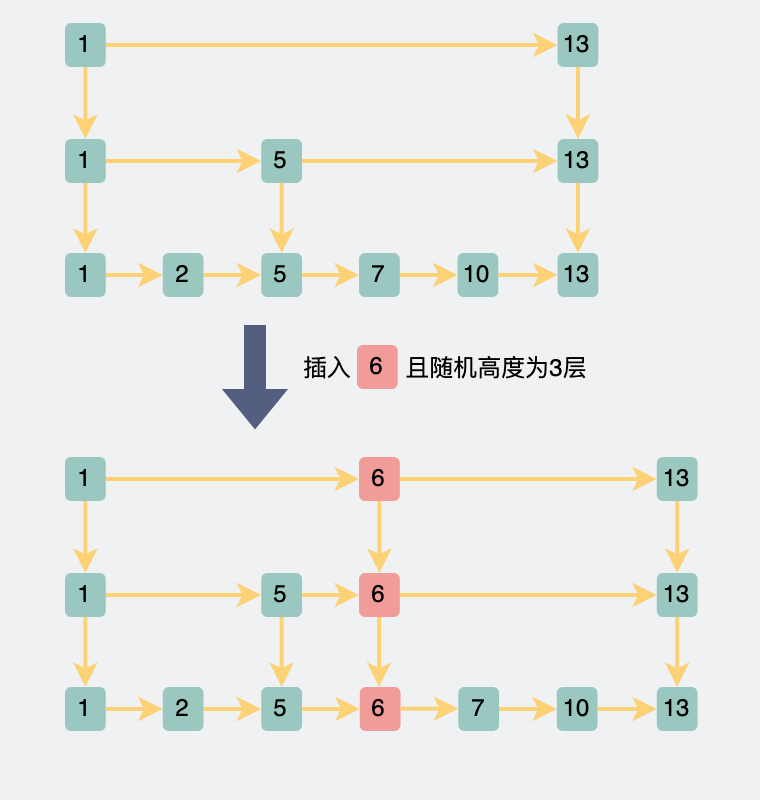

The diagram above was exported from draw.io. Its source (the exported page's mxGraphModel, read from the mxfile embedded in the PNG):
<mxGraphModel dx="1298" dy="102" grid="0" gridSize="10" guides="1" tooltips="1" connect="1" arrows="1" fold="1" page="1" pageScale="1" pageWidth="380" pageHeight="200" background="#EFF1F3" math="0" shadow="0">
  <root>
    <mxCell id="0" />
    <mxCell id="1" parent="0" />
    <mxCell id="pTquKtreFx32UbCazG2L-13" style="edgeStyle=orthogonalEdgeStyle;rounded=0;orthogonalLoop=1;jettySize=auto;html=1;exitX=1;exitY=0.5;exitDx=0;exitDy=0;fontSize=24;strokeColor=#FDD276;strokeWidth=2;" parent="1" source="pTquKtreFx32UbCazG2L-1" target="pTquKtreFx32UbCazG2L-2" edge="1">
      <mxGeometry relative="1" as="geometry" />
    </mxCell>
    <mxCell id="pTquKtreFx32UbCazG2L-1" value="&lt;font&gt;1&lt;/font&gt;" style="rounded=1;whiteSpace=wrap;html=1;fillColor=#9AC7BF;strokeColor=none;fontColor=#000000;" parent="1" vertex="1">
      <mxGeometry x="31.999999999999986" y="726" width="20.38" height="22" as="geometry" />
    </mxCell>
    <mxCell id="pTquKtreFx32UbCazG2L-14" style="edgeStyle=orthogonalEdgeStyle;rounded=0;orthogonalLoop=1;jettySize=auto;html=1;exitX=1;exitY=0.5;exitDx=0;exitDy=0;entryX=0;entryY=0.5;entryDx=0;entryDy=0;fontSize=24;strokeColor=#FDD276;strokeWidth=2;" parent="1" source="pTquKtreFx32UbCazG2L-2" target="pTquKtreFx32UbCazG2L-3" edge="1">
      <mxGeometry relative="1" as="geometry" />
    </mxCell>
    <mxCell id="pTquKtreFx32UbCazG2L-2" value="&lt;font&gt;2&lt;/font&gt;" style="rounded=1;whiteSpace=wrap;html=1;fillColor=#9AC7BF;strokeColor=none;fontColor=#000000;" parent="1" vertex="1">
      <mxGeometry x="80.88000000000001" y="726" width="20.38" height="22" as="geometry" />
    </mxCell>
    <mxCell id="pTquKtreFx32UbCazG2L-15" style="edgeStyle=orthogonalEdgeStyle;rounded=0;orthogonalLoop=1;jettySize=auto;html=1;exitX=1;exitY=0.5;exitDx=0;exitDy=0;entryX=0;entryY=0.5;entryDx=0;entryDy=0;fontSize=24;strokeColor=#FDD276;strokeWidth=2;" parent="1" source="pTquKtreFx32UbCazG2L-3" target="pTquKtreFx32UbCazG2L-4" edge="1">
      <mxGeometry relative="1" as="geometry" />
    </mxCell>
    <mxCell id="pTquKtreFx32UbCazG2L-3" value="&lt;font&gt;5&lt;/font&gt;" style="rounded=1;whiteSpace=wrap;html=1;fillColor=#9AC7BF;strokeColor=none;fontColor=#000000;" parent="1" vertex="1">
      <mxGeometry x="130.14" y="726" width="20.38" height="22" as="geometry" />
    </mxCell>
    <mxCell id="pTquKtreFx32UbCazG2L-16" style="edgeStyle=orthogonalEdgeStyle;rounded=0;orthogonalLoop=1;jettySize=auto;html=1;exitX=1;exitY=0.5;exitDx=0;exitDy=0;entryX=0;entryY=0.5;entryDx=0;entryDy=0;fontSize=24;strokeColor=#FDD276;strokeWidth=2;" parent="1" source="pTquKtreFx32UbCazG2L-4" target="pTquKtreFx32UbCazG2L-5" edge="1">
      <mxGeometry relative="1" as="geometry" />
    </mxCell>
    <mxCell id="pTquKtreFx32UbCazG2L-4" value="&lt;font&gt;7&lt;/font&gt;" style="rounded=1;whiteSpace=wrap;html=1;fillColor=#9AC7BF;strokeColor=none;fontColor=#000000;" parent="1" vertex="1">
      <mxGeometry x="179.01999999999998" y="726" width="20.38" height="22" as="geometry" />
    </mxCell>
    <mxCell id="pTquKtreFx32UbCazG2L-17" style="edgeStyle=orthogonalEdgeStyle;rounded=0;orthogonalLoop=1;jettySize=auto;html=1;exitX=1;exitY=0.5;exitDx=0;exitDy=0;entryX=0;entryY=0.5;entryDx=0;entryDy=0;fontSize=24;strokeColor=#FDD276;strokeWidth=2;" parent="1" source="pTquKtreFx32UbCazG2L-5" target="pTquKtreFx32UbCazG2L-6" edge="1">
      <mxGeometry relative="1" as="geometry" />
    </mxCell>
    <mxCell id="pTquKtreFx32UbCazG2L-5" value="&lt;font&gt;10&lt;/font&gt;" style="rounded=1;whiteSpace=wrap;html=1;fillColor=#9AC7BF;strokeColor=none;fontColor=#000000;" parent="1" vertex="1">
      <mxGeometry x="228.26999999999998" y="726" width="20.38" height="22" as="geometry" />
    </mxCell>
    <mxCell id="pTquKtreFx32UbCazG2L-6" value="&lt;font&gt;13&lt;/font&gt;" style="rounded=1;whiteSpace=wrap;html=1;fillColor=#9AC7BF;strokeColor=none;fontColor=#000000;" parent="1" vertex="1">
      <mxGeometry x="278.27" y="726" width="20.38" height="22" as="geometry" />
    </mxCell>
    <mxCell id="1T4NAsHrSFZo_rarIsao-4" style="edgeStyle=orthogonalEdgeStyle;rounded=0;orthogonalLoop=1;jettySize=auto;html=1;exitX=0.5;exitY=1;exitDx=0;exitDy=0;strokeColor=#FDD276;strokeWidth=2;" parent="1" source="1T4NAsHrSFZo_rarIsao-1" target="pTquKtreFx32UbCazG2L-1" edge="1">
      <mxGeometry relative="1" as="geometry" />
    </mxCell>
    <mxCell id="EsRWRWcnXo3XeueLolqA-12" style="edgeStyle=orthogonalEdgeStyle;rounded=0;orthogonalLoop=1;jettySize=auto;html=1;exitX=1;exitY=0.5;exitDx=0;exitDy=0;entryX=0;entryY=0.5;entryDx=0;entryDy=0;strokeColor=#FDD276;strokeWidth=2;" parent="1" source="1T4NAsHrSFZo_rarIsao-1" target="EsRWRWcnXo3XeueLolqA-6" edge="1">
      <mxGeometry relative="1" as="geometry" />
    </mxCell>
    <mxCell id="1T4NAsHrSFZo_rarIsao-1" value="&lt;font&gt;1&lt;/font&gt;" style="rounded=1;whiteSpace=wrap;html=1;fillColor=#9AC7BF;strokeColor=none;fontColor=#000000;" parent="1" vertex="1">
      <mxGeometry x="31.999999999999986" y="669" width="20.38" height="22" as="geometry" />
    </mxCell>
    <mxCell id="EsRWRWcnXo3XeueLolqA-18" style="edgeStyle=orthogonalEdgeStyle;rounded=0;orthogonalLoop=1;jettySize=auto;html=1;exitX=0.5;exitY=1;exitDx=0;exitDy=0;entryX=0.5;entryY=0;entryDx=0;entryDy=0;strokeColor=#FDD276;strokeWidth=2;" parent="1" source="1T4NAsHrSFZo_rarIsao-2" target="pTquKtreFx32UbCazG2L-6" edge="1">
      <mxGeometry relative="1" as="geometry" />
    </mxCell>
    <mxCell id="1T4NAsHrSFZo_rarIsao-2" value="&lt;font&gt;13&lt;/font&gt;" style="rounded=1;whiteSpace=wrap;html=1;fillColor=#9AC7BF;strokeColor=none;fontColor=#000000;" parent="1" vertex="1">
      <mxGeometry x="278.27" y="669" width="20.38" height="22" as="geometry" />
    </mxCell>
    <mxCell id="EsRWRWcnXo3XeueLolqA-1" style="edgeStyle=orthogonalEdgeStyle;rounded=0;orthogonalLoop=1;jettySize=auto;html=1;exitX=1;exitY=0.5;exitDx=0;exitDy=0;entryX=0;entryY=0.5;entryDx=0;entryDy=0;strokeColor=#FDD276;strokeWidth=2;" parent="1" source="EsRWRWcnXo3XeueLolqA-2" target="EsRWRWcnXo3XeueLolqA-4" edge="1">
      <mxGeometry relative="1" as="geometry" />
    </mxCell>
    <mxCell id="EsRWRWcnXo3XeueLolqA-21" style="edgeStyle=orthogonalEdgeStyle;rounded=0;orthogonalLoop=1;jettySize=auto;html=1;exitX=0.5;exitY=1;exitDx=0;exitDy=0;strokeColor=#FDD276;strokeWidth=2;" parent="1" source="EsRWRWcnXo3XeueLolqA-2" target="1T4NAsHrSFZo_rarIsao-1" edge="1">
      <mxGeometry relative="1" as="geometry" />
    </mxCell>
    <mxCell id="EsRWRWcnXo3XeueLolqA-2" value="&lt;font&gt;1&lt;/font&gt;" style="rounded=1;whiteSpace=wrap;html=1;fillColor=#9AC7BF;strokeColor=none;fontColor=#000000;" parent="1" vertex="1">
      <mxGeometry x="31.999999999999986" y="611" width="20.38" height="22" as="geometry" />
    </mxCell>
    <mxCell id="EsRWRWcnXo3XeueLolqA-8" style="edgeStyle=orthogonalEdgeStyle;rounded=0;orthogonalLoop=1;jettySize=auto;html=1;exitX=0.5;exitY=1;exitDx=0;exitDy=0;strokeColor=#FDD276;strokeWidth=2;" parent="1" source="EsRWRWcnXo3XeueLolqA-4" target="1T4NAsHrSFZo_rarIsao-2" edge="1">
      <mxGeometry relative="1" as="geometry" />
    </mxCell>
    <mxCell id="EsRWRWcnXo3XeueLolqA-4" value="&lt;font&gt;13&lt;/font&gt;" style="rounded=1;whiteSpace=wrap;html=1;fillColor=#9AC7BF;strokeColor=none;fontColor=#000000;" parent="1" vertex="1">
      <mxGeometry x="278.27" y="611" width="20.38" height="22" as="geometry" />
    </mxCell>
    <mxCell id="EsRWRWcnXo3XeueLolqA-13" style="edgeStyle=orthogonalEdgeStyle;rounded=0;orthogonalLoop=1;jettySize=auto;html=1;exitX=1;exitY=0.5;exitDx=0;exitDy=0;entryX=0;entryY=0.5;entryDx=0;entryDy=0;strokeColor=#FDD276;strokeWidth=2;" parent="1" source="EsRWRWcnXo3XeueLolqA-6" target="1T4NAsHrSFZo_rarIsao-2" edge="1">
      <mxGeometry relative="1" as="geometry" />
    </mxCell>
    <mxCell id="EsRWRWcnXo3XeueLolqA-19" style="edgeStyle=orthogonalEdgeStyle;rounded=0;orthogonalLoop=1;jettySize=auto;html=1;exitX=0.5;exitY=1;exitDx=0;exitDy=0;entryX=0.5;entryY=0;entryDx=0;entryDy=0;strokeColor=#FDD276;strokeWidth=2;" parent="1" source="EsRWRWcnXo3XeueLolqA-6" target="pTquKtreFx32UbCazG2L-3" edge="1">
      <mxGeometry relative="1" as="geometry" />
    </mxCell>
    <mxCell id="EsRWRWcnXo3XeueLolqA-6" value="&lt;font&gt;5&lt;/font&gt;" style="rounded=1;whiteSpace=wrap;html=1;fillColor=#9AC7BF;strokeColor=none;fontColor=#000000;" parent="1" vertex="1">
      <mxGeometry x="130.14" y="669" width="20.38" height="22" as="geometry" />
    </mxCell>
    <mxCell id="YdzhoK3wmfurTllN9Dzb-1" value="" style="shape=flexArrow;endArrow=none;startArrow=classic;html=1;rounded=0;endFill=0;strokeColor=#535E80;fillColor=#535E80;" parent="1" edge="1">
      <mxGeometry width="100" height="100" relative="1" as="geometry">
        <mxPoint x="127" y="814" as="sourcePoint" />
        <mxPoint x="127" y="762" as="targetPoint" />
      </mxGeometry>
    </mxCell>
    <mxCell id="YdzhoK3wmfurTllN9Dzb-2" value="插入" style="text;html=1;strokeColor=none;fillColor=none;align=center;verticalAlign=middle;whiteSpace=wrap;rounded=0;" parent="1" vertex="1">
      <mxGeometry x="146" y="774" width="35" height="20" as="geometry" />
    </mxCell>
    <mxCell id="YdzhoK3wmfurTllN9Dzb-3" value="&lt;font&gt;6&lt;/font&gt;" style="rounded=1;whiteSpace=wrap;html=1;fillColor=#F19C99;strokeColor=none;fontColor=#000000;" parent="1" vertex="1">
      <mxGeometry x="177.99999999999997" y="772" width="20.38" height="22" as="geometry" />
    </mxCell>
    <mxCell id="YdzhoK3wmfurTllN9Dzb-4" style="edgeStyle=orthogonalEdgeStyle;rounded=0;orthogonalLoop=1;jettySize=auto;html=1;exitX=1;exitY=0.5;exitDx=0;exitDy=0;fontSize=24;strokeColor=#FDD276;strokeWidth=2;" parent="1" source="YdzhoK3wmfurTllN9Dzb-5" target="YdzhoK3wmfurTllN9Dzb-7" edge="1">
      <mxGeometry relative="1" as="geometry" />
    </mxCell>
    <mxCell id="YdzhoK3wmfurTllN9Dzb-5" value="&lt;font&gt;1&lt;/font&gt;" style="rounded=1;whiteSpace=wrap;html=1;fillColor=#9AC7BF;strokeColor=none;fontColor=#000000;" parent="1" vertex="1">
      <mxGeometry x="31.999999999999986" y="943" width="20.38" height="22" as="geometry" />
    </mxCell>
    <mxCell id="YdzhoK3wmfurTllN9Dzb-6" style="edgeStyle=orthogonalEdgeStyle;rounded=0;orthogonalLoop=1;jettySize=auto;html=1;exitX=1;exitY=0.5;exitDx=0;exitDy=0;entryX=0;entryY=0.5;entryDx=0;entryDy=0;fontSize=24;strokeColor=#FDD276;strokeWidth=2;" parent="1" source="YdzhoK3wmfurTllN9Dzb-7" target="YdzhoK3wmfurTllN9Dzb-9" edge="1">
      <mxGeometry relative="1" as="geometry" />
    </mxCell>
    <mxCell id="YdzhoK3wmfurTllN9Dzb-7" value="&lt;font&gt;2&lt;/font&gt;" style="rounded=1;whiteSpace=wrap;html=1;fillColor=#9AC7BF;strokeColor=none;fontColor=#000000;" parent="1" vertex="1">
      <mxGeometry x="80.88000000000001" y="943" width="20.38" height="22" as="geometry" />
    </mxCell>
    <mxCell id="YdzhoK3wmfurTllN9Dzb-9" value="&lt;font&gt;5&lt;/font&gt;" style="rounded=1;whiteSpace=wrap;html=1;fillColor=#9AC7BF;strokeColor=none;fontColor=#000000;" parent="1" vertex="1">
      <mxGeometry x="130.14" y="943" width="20.38" height="22" as="geometry" />
    </mxCell>
    <mxCell id="YdzhoK3wmfurTllN9Dzb-10" style="edgeStyle=orthogonalEdgeStyle;rounded=0;orthogonalLoop=1;jettySize=auto;html=1;exitX=1;exitY=0.5;exitDx=0;exitDy=0;entryX=0;entryY=0.5;entryDx=0;entryDy=0;fontSize=24;strokeColor=#FDD276;strokeWidth=2;" parent="1" source="YdzhoK3wmfurTllN9Dzb-11" target="YdzhoK3wmfurTllN9Dzb-13" edge="1">
      <mxGeometry relative="1" as="geometry" />
    </mxCell>
    <mxCell id="YdzhoK3wmfurTllN9Dzb-11" value="&lt;font&gt;7&lt;/font&gt;" style="rounded=1;whiteSpace=wrap;html=1;fillColor=#9AC7BF;strokeColor=none;fontColor=#000000;" parent="1" vertex="1">
      <mxGeometry x="228.64999999999998" y="943" width="20.38" height="22" as="geometry" />
    </mxCell>
    <mxCell id="YdzhoK3wmfurTllN9Dzb-12" style="edgeStyle=orthogonalEdgeStyle;rounded=0;orthogonalLoop=1;jettySize=auto;html=1;exitX=1;exitY=0.5;exitDx=0;exitDy=0;entryX=0;entryY=0.5;entryDx=0;entryDy=0;fontSize=24;strokeColor=#FDD276;strokeWidth=2;" parent="1" source="YdzhoK3wmfurTllN9Dzb-13" target="YdzhoK3wmfurTllN9Dzb-14" edge="1">
      <mxGeometry relative="1" as="geometry" />
    </mxCell>
    <mxCell id="YdzhoK3wmfurTllN9Dzb-13" value="&lt;font&gt;10&lt;/font&gt;" style="rounded=1;whiteSpace=wrap;html=1;fillColor=#9AC7BF;strokeColor=none;fontColor=#000000;" parent="1" vertex="1">
      <mxGeometry x="277.9" y="943" width="20.38" height="22" as="geometry" />
    </mxCell>
    <mxCell id="YdzhoK3wmfurTllN9Dzb-14" value="&lt;font&gt;13&lt;/font&gt;" style="rounded=1;whiteSpace=wrap;html=1;fillColor=#9AC7BF;strokeColor=none;fontColor=#000000;" parent="1" vertex="1">
      <mxGeometry x="327.9" y="943" width="20.38" height="22" as="geometry" />
    </mxCell>
    <mxCell id="YdzhoK3wmfurTllN9Dzb-15" style="edgeStyle=orthogonalEdgeStyle;rounded=0;orthogonalLoop=1;jettySize=auto;html=1;exitX=0.5;exitY=1;exitDx=0;exitDy=0;strokeColor=#FDD276;strokeWidth=2;" parent="1" source="YdzhoK3wmfurTllN9Dzb-17" target="YdzhoK3wmfurTllN9Dzb-5" edge="1">
      <mxGeometry relative="1" as="geometry" />
    </mxCell>
    <mxCell id="YdzhoK3wmfurTllN9Dzb-16" style="edgeStyle=orthogonalEdgeStyle;rounded=0;orthogonalLoop=1;jettySize=auto;html=1;exitX=1;exitY=0.5;exitDx=0;exitDy=0;entryX=0;entryY=0.5;entryDx=0;entryDy=0;strokeColor=#FDD276;strokeWidth=2;" parent="1" source="YdzhoK3wmfurTllN9Dzb-17" target="YdzhoK3wmfurTllN9Dzb-27" edge="1">
      <mxGeometry relative="1" as="geometry" />
    </mxCell>
    <mxCell id="YdzhoK3wmfurTllN9Dzb-17" value="&lt;font&gt;1&lt;/font&gt;" style="rounded=1;whiteSpace=wrap;html=1;fillColor=#9AC7BF;strokeColor=none;fontColor=#000000;" parent="1" vertex="1">
      <mxGeometry x="31.999999999999986" y="886" width="20.38" height="22" as="geometry" />
    </mxCell>
    <mxCell id="YdzhoK3wmfurTllN9Dzb-18" style="edgeStyle=orthogonalEdgeStyle;rounded=0;orthogonalLoop=1;jettySize=auto;html=1;exitX=0.5;exitY=1;exitDx=0;exitDy=0;entryX=0.5;entryY=0;entryDx=0;entryDy=0;strokeColor=#FDD276;strokeWidth=2;" parent="1" source="YdzhoK3wmfurTllN9Dzb-19" target="YdzhoK3wmfurTllN9Dzb-14" edge="1">
      <mxGeometry relative="1" as="geometry" />
    </mxCell>
    <mxCell id="YdzhoK3wmfurTllN9Dzb-19" value="&lt;font&gt;13&lt;/font&gt;" style="rounded=1;whiteSpace=wrap;html=1;fillColor=#9AC7BF;strokeColor=none;fontColor=#000000;" parent="1" vertex="1">
      <mxGeometry x="327.9" y="886" width="20.38" height="22" as="geometry" />
    </mxCell>
    <mxCell id="YdzhoK3wmfurTllN9Dzb-21" style="edgeStyle=orthogonalEdgeStyle;rounded=0;orthogonalLoop=1;jettySize=auto;html=1;exitX=0.5;exitY=1;exitDx=0;exitDy=0;strokeColor=#FDD276;strokeWidth=2;" parent="1" source="YdzhoK3wmfurTllN9Dzb-22" target="YdzhoK3wmfurTllN9Dzb-17" edge="1">
      <mxGeometry relative="1" as="geometry" />
    </mxCell>
    <mxCell id="YdzhoK3wmfurTllN9Dzb-40" style="edgeStyle=orthogonalEdgeStyle;rounded=0;orthogonalLoop=1;jettySize=auto;html=1;exitX=1;exitY=0.5;exitDx=0;exitDy=0;entryX=0;entryY=0.5;entryDx=0;entryDy=0;startArrow=none;startFill=0;endArrow=classic;endFill=1;strokeColor=#FDD276;strokeWidth=2;fillColor=#535E80;" parent="1" source="YdzhoK3wmfurTllN9Dzb-22" target="YdzhoK3wmfurTllN9Dzb-38" edge="1">
      <mxGeometry relative="1" as="geometry" />
    </mxCell>
    <mxCell id="YdzhoK3wmfurTllN9Dzb-22" value="&lt;font&gt;1&lt;/font&gt;" style="rounded=1;whiteSpace=wrap;html=1;fillColor=#9AC7BF;strokeColor=none;fontColor=#000000;" parent="1" vertex="1">
      <mxGeometry x="31.999999999999986" y="828" width="20.38" height="22" as="geometry" />
    </mxCell>
    <mxCell id="YdzhoK3wmfurTllN9Dzb-23" style="edgeStyle=orthogonalEdgeStyle;rounded=0;orthogonalLoop=1;jettySize=auto;html=1;exitX=0.5;exitY=1;exitDx=0;exitDy=0;strokeColor=#FDD276;strokeWidth=2;" parent="1" source="YdzhoK3wmfurTllN9Dzb-24" target="YdzhoK3wmfurTllN9Dzb-19" edge="1">
      <mxGeometry relative="1" as="geometry" />
    </mxCell>
    <mxCell id="YdzhoK3wmfurTllN9Dzb-24" value="&lt;font&gt;13&lt;/font&gt;" style="rounded=1;whiteSpace=wrap;html=1;fillColor=#9AC7BF;strokeColor=none;fontColor=#000000;" parent="1" vertex="1">
      <mxGeometry x="327.9" y="828" width="20.38" height="22" as="geometry" />
    </mxCell>
    <mxCell id="YdzhoK3wmfurTllN9Dzb-26" style="edgeStyle=orthogonalEdgeStyle;rounded=0;orthogonalLoop=1;jettySize=auto;html=1;exitX=0.5;exitY=1;exitDx=0;exitDy=0;entryX=0.5;entryY=0;entryDx=0;entryDy=0;strokeColor=#FDD276;strokeWidth=2;" parent="1" source="YdzhoK3wmfurTllN9Dzb-27" target="YdzhoK3wmfurTllN9Dzb-9" edge="1">
      <mxGeometry relative="1" as="geometry" />
    </mxCell>
    <mxCell id="YdzhoK3wmfurTllN9Dzb-37" style="edgeStyle=orthogonalEdgeStyle;rounded=0;orthogonalLoop=1;jettySize=auto;html=1;exitX=1;exitY=0.5;exitDx=0;exitDy=0;entryX=0;entryY=0.5;entryDx=0;entryDy=0;startArrow=none;startFill=0;endArrow=classic;endFill=1;strokeColor=#FDD276;fillColor=#535E80;strokeWidth=2;" parent="1" source="YdzhoK3wmfurTllN9Dzb-27" target="YdzhoK3wmfurTllN9Dzb-34" edge="1">
      <mxGeometry relative="1" as="geometry" />
    </mxCell>
    <mxCell id="YdzhoK3wmfurTllN9Dzb-27" value="&lt;font&gt;5&lt;/font&gt;" style="rounded=1;whiteSpace=wrap;html=1;fillColor=#9AC7BF;strokeColor=none;fontColor=#000000;" parent="1" vertex="1">
      <mxGeometry x="130.14" y="886" width="20.38" height="22" as="geometry" />
    </mxCell>
    <mxCell id="YdzhoK3wmfurTllN9Dzb-28" value="且随机高度为3层" style="text;html=1;strokeColor=none;fillColor=none;align=center;verticalAlign=middle;whiteSpace=wrap;rounded=0;" parent="1" vertex="1">
      <mxGeometry x="201" y="774" width="94" height="20" as="geometry" />
    </mxCell>
    <mxCell id="YdzhoK3wmfurTllN9Dzb-31" style="edgeStyle=orthogonalEdgeStyle;rounded=0;orthogonalLoop=1;jettySize=auto;html=1;exitX=1;exitY=0.5;exitDx=0;exitDy=0;entryX=0;entryY=0.5;entryDx=0;entryDy=0;fontSize=24;strokeColor=#FDD276;strokeWidth=2;" parent="1" target="YdzhoK3wmfurTllN9Dzb-32" edge="1">
      <mxGeometry relative="1" as="geometry">
        <mxPoint x="150.5200000000002" y="954" as="sourcePoint" />
      </mxGeometry>
    </mxCell>
    <mxCell id="YdzhoK3wmfurTllN9Dzb-32" value="&lt;font&gt;6&lt;/font&gt;" style="rounded=1;whiteSpace=wrap;html=1;fillColor=#F19C99;strokeColor=none;fontColor=#000000;" parent="1" vertex="1">
      <mxGeometry x="179.39999999999998" y="943" width="20.38" height="22" as="geometry" />
    </mxCell>
    <mxCell id="YdzhoK3wmfurTllN9Dzb-33" style="edgeStyle=orthogonalEdgeStyle;rounded=0;orthogonalLoop=1;jettySize=auto;html=1;exitX=1;exitY=0.5;exitDx=0;exitDy=0;entryX=0;entryY=0.5;entryDx=0;entryDy=0;fontSize=24;strokeColor=#FDD276;strokeWidth=2;" parent="1" edge="1">
      <mxGeometry relative="1" as="geometry">
        <mxPoint x="199.7800000000002" y="953.82" as="sourcePoint" />
        <mxPoint x="228.66000000000008" y="953.82" as="targetPoint" />
      </mxGeometry>
    </mxCell>
    <mxCell id="YdzhoK3wmfurTllN9Dzb-42" style="edgeStyle=orthogonalEdgeStyle;rounded=0;orthogonalLoop=1;jettySize=auto;html=1;exitX=1;exitY=0.5;exitDx=0;exitDy=0;startArrow=none;startFill=0;endArrow=classic;endFill=1;strokeColor=#FDD276;strokeWidth=2;fillColor=#535E80;" parent="1" source="YdzhoK3wmfurTllN9Dzb-34" target="YdzhoK3wmfurTllN9Dzb-19" edge="1">
      <mxGeometry relative="1" as="geometry" />
    </mxCell>
    <mxCell id="YdzhoK3wmfurTllN9Dzb-34" value="&lt;font&gt;6&lt;/font&gt;" style="rounded=1;whiteSpace=wrap;html=1;fillColor=#F19C99;strokeColor=none;fontColor=#000000;" parent="1" vertex="1">
      <mxGeometry x="179.01999999999998" y="886" width="20.38" height="22" as="geometry" />
    </mxCell>
    <mxCell id="YdzhoK3wmfurTllN9Dzb-36" style="edgeStyle=orthogonalEdgeStyle;rounded=0;orthogonalLoop=1;jettySize=auto;html=1;exitX=0.5;exitY=1;exitDx=0;exitDy=0;entryX=0.5;entryY=0;entryDx=0;entryDy=0;strokeColor=#FDD276;strokeWidth=2;" parent="1" edge="1">
      <mxGeometry relative="1" as="geometry">
        <mxPoint x="189.03000000000003" y="908" as="sourcePoint" />
        <mxPoint x="189.03000000000003" y="943" as="targetPoint" />
      </mxGeometry>
    </mxCell>
    <mxCell id="YdzhoK3wmfurTllN9Dzb-39" style="edgeStyle=orthogonalEdgeStyle;rounded=0;orthogonalLoop=1;jettySize=auto;html=1;exitX=0.5;exitY=1;exitDx=0;exitDy=0;startArrow=none;startFill=0;endArrow=classic;endFill=1;strokeColor=#FDD276;strokeWidth=2;fillColor=#535E80;" parent="1" source="YdzhoK3wmfurTllN9Dzb-38" target="YdzhoK3wmfurTllN9Dzb-34" edge="1">
      <mxGeometry relative="1" as="geometry" />
    </mxCell>
    <mxCell id="YdzhoK3wmfurTllN9Dzb-41" style="edgeStyle=orthogonalEdgeStyle;rounded=0;orthogonalLoop=1;jettySize=auto;html=1;exitX=1;exitY=0.5;exitDx=0;exitDy=0;entryX=0;entryY=0.5;entryDx=0;entryDy=0;startArrow=none;startFill=0;endArrow=classic;endFill=1;strokeColor=#FDD276;strokeWidth=2;fillColor=#535E80;" parent="1" source="YdzhoK3wmfurTllN9Dzb-38" target="YdzhoK3wmfurTllN9Dzb-24" edge="1">
      <mxGeometry relative="1" as="geometry" />
    </mxCell>
    <mxCell id="YdzhoK3wmfurTllN9Dzb-38" value="&lt;font&gt;6&lt;/font&gt;" style="rounded=1;whiteSpace=wrap;html=1;fillColor=#F19C99;strokeColor=none;fontColor=#000000;" parent="1" vertex="1">
      <mxGeometry x="179.01999999999998" y="828" width="20.38" height="22" as="geometry" />
    </mxCell>
  </root>
</mxGraphModel>